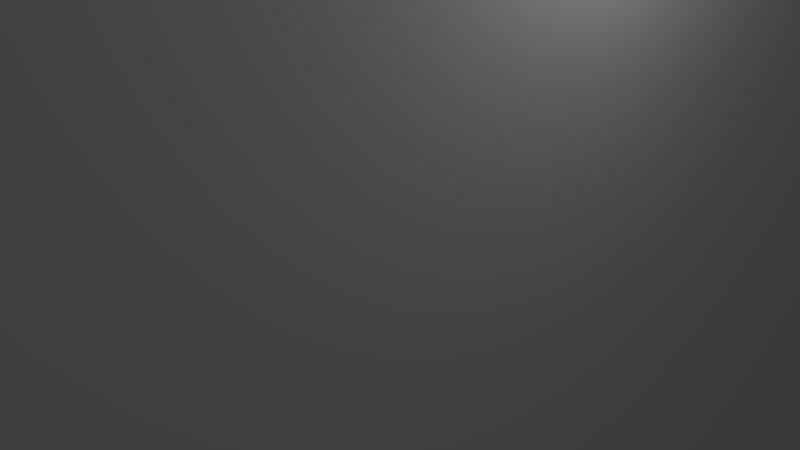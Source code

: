 # Source: Door_2.blend  (saved by Blender 2.76.0; exported with 4.5.12 LTS)
import bpy
from mathutils import Matrix  # noqa: F401  (used for matrix-valued properties, if any)

bpy.ops.wm.read_factory_settings(use_empty=True)
scene = bpy.context.scene
scene.name = 'Scene'

# ---- collections
col_collection_1 = bpy.data.collections.new('Collection 1'); scene.collection.children.link(col_collection_1)

# ---- world
world_world = bpy.data.worlds.new('World'); scene.world = world_world
world_world.color = (0.05088, 0.05088, 0.05088)
world_world.use_sun_shadow = False
world_world.sun_shadow_jitter_overblur = 0.0
world_world.cycles.sampling_method = 'MANUAL'
world_world.cycles.sample_map_resolution = 256

# ---- cameras
cam_camera = bpy.data.cameras.new('Camera')
cam_camera.clip_end = 100.0
cam_camera.lens = 35.0
cam_camera.sensor_width = 32.0
cam_camera.sensor_height = 18.0
cam_camera.ortho_scale = 7.314
cam_camera.dof.focus_distance = 0.0

# ---- lights
light_lamp = bpy.data.lights.new('Lamp', 'POINT')
light_lamp.transmission_factor = 0.0
light_lamp.cutoff_distance = 30.0
light_lamp.energy = 100.0
light_lamp.shadow_buffer_clip_start = 1.001
light_lamp.shadow_soft_size = 0.1
light_lamp.shadow_maximum_resolution = 0.006
light_lamp.use_absolute_resolution = True
light_lamp.cycles.use_multiple_importance_sampling = False

# ---- meshes
me_cube_001 = bpy.data.meshes.new('Cube.001')
me_cube_001.from_pydata([(-100.0, -100.0, -100.0), (-100.0, -100.0, 100.0), (-100.0, 100.0, -100.0), (-100.0, 100.0, 100.0), (100.0, -100.0, -100.0), (100.0, -100.0, 100.0), (100.0, 100.0, -100.0), (100.0, 100.0, 100.0)], [], [(1, 3, 2, 0), (3, 7, 6, 2), (7, 5, 4, 6), (5, 1, 0, 4), (0, 2, 6, 4), (5, 7, 3, 1)])
_uv = me_cube_001.uv_layers.new(name='UVMap')
_uv.uv.foreach_set('vector', [0.2204, 0.9732, 0.7796, 0.9732, 0.7796, 0.02683, 0.2204, 0.02683, 0.7796, 0.9732, 0.7842, 0.9809, 0.7842, 0.01911, 0.7796, 0.02683, 0.7842, 0.9809, 0.2158, 0.9809, 0.2158, 0.01911, 0.7842, 0.01911, 0.2158, 0.9809, 0.2204, 0.9732, 0.2204, 0.02683, 0.2158, 0.01911, 0.2204, 0.02683, 0.7796, 0.02683, 0.7842, 0.01911, 0.2158, 0.01911, 0.2158, 0.9809, 0.7842, 0.9809, 0.7796, 0.9732, 0.2204, 0.9732])
me_cube_001.materials.append(None)
me_cube_001.use_remesh_preserve_volume = False
me_cube_001.use_remesh_preserve_attributes = False
me_cube_001.use_mirror_vertex_groups = False
me_cube_001.update()
me_cube_006 = bpy.data.meshes.new('Cube.006')
me_cube_006.from_pydata([(-100.0, -100.0, -100.0), (-100.0, -100.0, 100.0), (-100.0, 100.0, -100.0), (-100.0, 100.0, 100.0), (100.0, -100.0, -100.0), (100.0, -100.0, 100.0), (100.0, 100.0, -100.0), (100.0, 100.0, 100.0)], [], [(1, 3, 2, 0), (3, 7, 6, 2), (7, 5, 4, 6), (5, 1, 0, 4), (0, 2, 6, 4), (5, 7, 3, 1)])
_uv = me_cube_006.uv_layers.new(name='UVMap')
_uv.uv.foreach_set('vector', [0.9009, 0.9695, 0.1164, 0.9695, 0.1164, 0.04224, 0.9009, 0.04224, 0.1164, 0.9695, 0.09308, 0.9557, 0.09308, 0.01925, 0.1164, 0.04224, 0.09308, 0.9557, 0.8854, 0.9557, 0.8854, 0.01925, 0.09308, 0.01925, 0.8854, 0.9557, 0.9009, 0.9695, 0.9009, 0.04224, 0.8854, 0.01925, 0.9009, 0.04224, 0.1164, 0.04224, 0.09308, 0.01925, 0.8854, 0.01925, 0.8854, 0.9557, 0.09308, 0.9557, 0.1164, 0.9695, 0.9009, 0.9695])
me_cube_006.materials.append(None)
me_cube_006.use_remesh_preserve_volume = False
me_cube_006.use_remesh_preserve_attributes = False
me_cube_006.use_mirror_vertex_groups = False
me_cube_006.update()

# ---- objects
ob_cube_001 = bpy.data.objects.new('Cube.001', me_cube_001)
ob_cube_003 = bpy.data.objects.new('Cube.003', me_cube_006)
ob_lamp = bpy.data.objects.new('Lamp', light_lamp)
ob_camera = bpy.data.objects.new('Camera', cam_camera)

# ---- transforms, parenting, visibility, modifiers, constraints
ob_cube_001.location = (0.0, 0.0, 0.0)
ob_cube_001.scale = (0.025, 0.65, 1.1)
ob_cube_001.lineart.crease_threshold = 0.0
ob_cube_003.location = (5.0, 50.0, -10.0)
ob_cube_003.scale = (0.015, 0.1, 0.025)
ob_cube_003.lineart.crease_threshold = 0.0
ob_lamp.location = (4.076, 1.005, 5.904)
ob_lamp.rotation_euler = (0.6503, 0.05522, 1.866)
ob_lamp.lock_rotations_4d = False
ob_lamp.empty_display_type = 'ARROWS'
ob_lamp.color = (0.0, 0.0, 0.0, 0.0)
ob_lamp.lineart.crease_threshold = 0.0
ob_camera.location = (7.481, -6.508, 5.344)
ob_camera.rotation_euler = (1.109, 0.01082, 0.8149)
ob_camera.lock_rotations_4d = False
ob_camera.empty_display_type = 'ARROWS'
ob_camera.color = (0.0, 0.0, 0.0, 0.0)
ob_camera.display_type = 'WIRE'
ob_camera.lineart.crease_threshold = 0.0

# ---- collection membership
col_collection_1.objects.link(ob_cube_001)
col_collection_1.objects.link(ob_cube_003)
col_collection_1.objects.link(ob_lamp)
col_collection_1.objects.link(ob_camera)

# ---- scene / render settings (as saved in the file)
scene.camera = ob_camera
scene.frame_start = 1; scene.frame_end = 250; scene.frame_set(1)
scene.render.engine = 'CYCLES'
scene.render.resolution_percentage = 50
scene.render.dither_intensity = 0.0
scene.cycles.use_denoising = False
scene.cycles.samples = 10
scene.cycles.sampling_pattern = 'TABULATED_SOBOL'
scene.cycles.light_sampling_threshold = 0.0
scene.cycles.use_adaptive_sampling = False
scene.cycles.use_light_tree = False
scene.cycles.blur_glossy = 0.0
scene.cycles.pixel_filter_type = 'GAUSSIAN'
scene.cycles.sample_clamp_indirect = 0.0
scene.view_settings.view_transform = 'Standard'
scene.unit_settings.scale_length = 0.01
bpy.context.view_layer.update()
